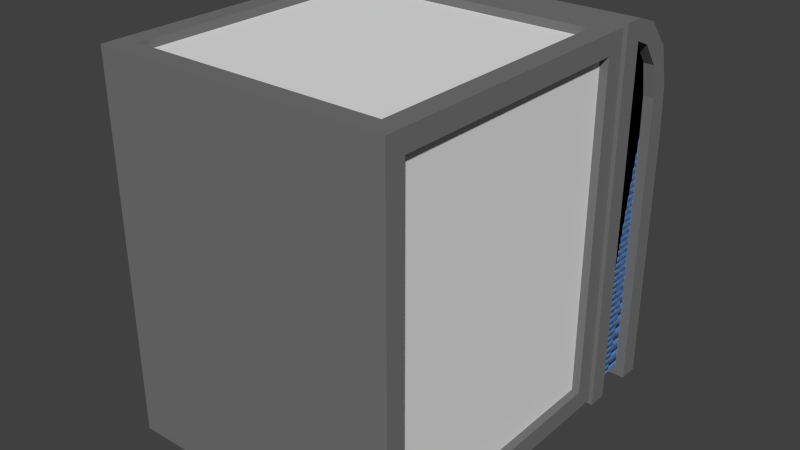 # Source: container2.blend  (saved by Blender 2.74.0; exported with 4.5.12 LTS)
import bpy
from mathutils import Matrix  # noqa: F401  (used for matrix-valued properties, if any)

bpy.ops.wm.read_factory_settings(use_empty=True)
scene = bpy.context.scene
scene.name = 'Scene'

# ---- collections
col_collection_1 = bpy.data.collections.new('Collection 1'); scene.collection.children.link(col_collection_1)

# ---- materials (node trees are filled in below, after node groups)
mat_frame = bpy.data.materials.new('Frame')
mat_frame.alpha_threshold = 0.0
mat_frame.use_transparent_shadow = False
mat_frame.diffuse_color = (0.1789, 0.1789, 0.1789, 1.0)
mat_frame.roughness = 0.5
mat_frame.line_color = (0.0, 0.0, 0.0, 1.0)
mat_glass = bpy.data.materials.new('Glass')
mat_glass.alpha_threshold = 0.0
mat_glass.use_transparent_shadow = False
mat_glass.diffuse_color = (0.1821, 0.3778, 0.8, 1.0)
mat_glass.roughness = 0.5
mat_box = bpy.data.materials.new('Box')
mat_box.alpha_threshold = 0.0
mat_box.use_transparent_shadow = False
mat_box.roughness = 0.5

# ---- material node trees

# ---- world
world_world = bpy.data.worlds.new('World'); scene.world = world_world
world_world.color = (0.05088, 0.05088, 0.05088)
world_world.use_sun_shadow = False
world_world.sun_shadow_jitter_overblur = 0.0
world_world.cycles.sampling_method = 'MANUAL'
world_world.cycles.sample_map_resolution = 256

# ---- meshes
me_cube_001 = bpy.data.meshes.new('Cube.001')
me_cube_001.from_pydata([(-0.025, 0.175, 0.175), (-0.025, 0.05, 0.45), (-0.025, 0.1004, 0.4309), (-0.025, 0.1504, 0.3688), (-0.025, 0.171, 0.2805), (-0.1781, 0.175, 0.1446), (-0.305, 0.05, 0.45), (-0.2962, 0.1004, 0.4288), (-0.2675, 0.1504, 0.3598), (-0.2268, 0.171, 0.2617), (-0.3078, 0.175, 0.05784), (-0.7, 0.05, 0.45), (-0.6728, 0.1004, 0.4228), (-0.5842, 0.1504, 0.3342), (-0.4582, 0.171, 0.2082), (-0.3946, 0.175, -0.07193), (-0.7, 0.05, 0.05333), (-0.6788, 0.1004, 0.04464), (-0.6098, 0.1504, 0.01635), (-0.5117, 0.171, -0.02389), (-0.425, 0.175, -0.225), (-0.7, 0.05, -0.225), (-0.6809, 0.1004, -0.225), (-0.6188, 0.1504, -0.225), (-0.5305, 0.171, -0.225), (-0.425, 0.175, -0.425), (-0.7, 0.05, -0.425), (-0.6809, 0.1004, -0.425), (-0.6188, 0.1504, -0.425), (-0.5305, 0.171, -0.425), (1.974e-07, 0.15, -0.45), (-0.675, 0.05, -0.45), (-0.6578, 0.09086, -0.45), (-0.6011, 0.1327, -0.45), (-0.5209, 0.1479, -0.45), (-0.425, 0.15, -0.45), (-3.39e-07, 0.05, -0.45), (-3.39e-07, 0.15, 0.175), (-3.39e-07, 0.05, 0.425), (-3.39e-07, 0.09086, 0.4078), (-3.39e-07, 0.1327, 0.3511), (-3.39e-07, 0.1479, 0.2709), (-0.025, 0.175, 0.175), (-0.025, 0.05, 0.45), (-0.025, 0.1004, 0.4309), (-0.025, 0.1504, 0.3688), (-0.025, 0.171, 0.2805), (-0.1781, 0.175, 0.1446), (-0.305, 0.05, 0.45), (-0.2962, 0.1004, 0.4288), (-0.2675, 0.1504, 0.3598), (-0.2268, 0.171, 0.2617), (-0.3078, 0.175, 0.05784), (-0.7, 0.05, 0.45), (-0.6728, 0.1004, 0.4228), (-0.5842, 0.1504, 0.3342), (-0.4582, 0.171, 0.2082), (-0.3946, 0.175, -0.07193), (-0.7, 0.05, 0.05333), (-0.6788, 0.1004, 0.04464), (-0.6098, 0.1504, 0.01635), (-0.5117, 0.171, -0.02389), (-0.425, 0.175, -0.225), (-0.7, 0.05, -0.225), (-0.6809, 0.1004, -0.225), (-0.6188, 0.1504, -0.225), (-0.5305, 0.171, -0.225), (-0.425, 0.175, -0.425), (-0.7, 0.05, -0.425), (-0.6809, 0.1004, -0.425), (-0.6188, 0.1504, -0.425), (-0.5305, 0.171, -0.425), (1.974e-07, 0.15, -0.45), (-0.675, 0.05, -0.45), (-0.6578, 0.09086, -0.45), (-0.6011, 0.1327, -0.45), (-0.5209, 0.1479, -0.45), (-0.425, 0.15, -0.45), (-3.39e-07, 0.05, -0.45), (-3.39e-07, 0.15, 0.175), (-3.39e-07, 0.05, 0.425), (-3.39e-07, 0.09086, 0.4078), (-3.39e-07, 0.1327, 0.3511), (-3.39e-07, 0.1479, 0.2709), (0.025, 0.05, -0.475), (-0.025, 0.05, -0.425), (-0.725, -1.304e-08, -0.475), (-0.675, -1.304e-08, -0.425), (-0.025, 0.15, 0.175), (-0.425, 0.15, -0.425), (0.025, 0.2, -0.475), (-0.025, 0.2, 0.175), (-0.425, 0.2, -0.425), (0.025, 0.15, -0.475), (0.025, 0.15, 0.175), (0.025, 0.2, 0.175), (-0.425, 0.2, -0.475), (0.025, 0.05, 0.425), (0.025, 0.05, 0.475), (-0.025, 0.05, 0.425), (-0.025, 0.05, 0.475), (0.025, 0.09086, 0.4078), (0.025, 0.11, 0.454), (-0.025, 0.09086, 0.4078), (-0.025, 0.11, 0.454), (0.025, 0.1327, 0.3511), (0.025, 0.1681, 0.3865), (-0.025, 0.1327, 0.3511), (-0.025, 0.1681, 0.3865), (0.025, 0.1479, 0.2709), (0.025, 0.1941, 0.29), (-0.025, 0.1479, 0.2709), (-0.025, 0.1941, 0.29), (-0.425, 0.15, -0.475), (-0.3946, 0.2, -0.07193), (-0.425, 0.2, -0.225), (-0.675, 0.05, -0.425), (-0.725, 0.05, -0.425), (-0.675, 0.05, -0.475), (-0.725, 0.05, -0.475), (-0.6578, 0.09086, -0.425), (-0.704, 0.11, -0.425), (-0.6578, 0.09086, -0.475), (-0.704, 0.11, -0.475), (-0.6011, 0.1327, -0.425), (-0.6365, 0.1681, -0.425), (-0.6011, 0.1327, -0.475), (-0.6365, 0.1681, -0.475), (-0.5209, 0.1479, -0.425), (-0.54, 0.1941, -0.425), (-0.5209, 0.1479, -0.475), (-0.54, 0.1941, -0.475), (-0.3078, 0.2, 0.05784), (-0.1781, 0.2, 0.1446), (-0.3946, 0.15, -0.07193), (-0.425, 0.15, -0.225), (-0.3078, 0.15, 0.05784), (-0.1781, 0.15, 0.1446), (0.025, 4.657e-08, 0.475), (-0.025, 4.657e-08, 0.425), (0.025, 4.657e-08, -0.475), (-0.025, 4.657e-08, -0.425), (-0.725, -1.304e-08, 0.475), (-0.675, -1.304e-08, 0.425), (-0.675, 0.05, 0.425), (-0.725, 0.05, 0.475)], [], [(1, 2, 7, 6), (2, 3, 8, 7), (4, 0, 5, 9), (3, 4, 9, 8), (6, 7, 12, 11), (7, 8, 13, 12), (9, 5, 10, 14), (8, 9, 14, 13), (11, 12, 17, 16), (12, 13, 18, 17), (14, 10, 15, 19), (13, 14, 19, 18), (16, 17, 22, 21), (17, 18, 23, 22), (19, 15, 20, 24), (18, 19, 24, 23), (21, 22, 27, 26), (22, 23, 28, 27), (24, 20, 25, 29), (23, 24, 29, 28), (36, 39, 38), (36, 40, 39), (41, 40, 36), (41, 36, 37), (30, 37, 36), (31, 32, 36), (32, 33, 36), (33, 34, 36), (35, 36, 34), (30, 36, 35), (43, 48, 49, 44), (44, 49, 50, 45), (46, 51, 47, 42), (45, 50, 51, 46), (48, 53, 54, 49), (49, 54, 55, 50), (51, 56, 52, 47), (50, 55, 56, 51), (53, 58, 59, 54), (54, 59, 60, 55), (56, 61, 57, 52), (55, 60, 61, 56), (58, 63, 64, 59), (59, 64, 65, 60), (61, 66, 62, 57), (60, 65, 66, 61), (63, 68, 69, 64), (64, 69, 70, 65), (66, 71, 67, 62), (65, 70, 71, 66), (78, 80, 81), (78, 81, 82), (83, 78, 82), (83, 79, 78), (72, 78, 79), (73, 78, 74), (74, 78, 75), (75, 78, 76), (77, 76, 78), (72, 77, 78), (93, 136, 134), (93, 134, 135), (84, 118, 116, 85), (88, 91, 133, 137), (103, 107, 105, 101), (99, 103, 101, 97), (98, 102, 104, 100), (133, 132, 136, 137), (97, 101, 102, 98), (107, 111, 109, 105), (102, 106, 108, 104), (100, 104, 103, 99), (101, 105, 106, 102), (104, 108, 107, 103), (106, 110, 112, 108), (91, 88, 111, 112), (105, 109, 110, 106), (95, 110, 109, 94), (91, 112, 110, 95), (94, 109, 111, 88), (122, 126, 124, 120), (118, 122, 120, 116), (117, 121, 123, 119), (119, 123, 122, 118), (108, 112, 111, 107), (126, 130, 128, 124), (121, 125, 127, 123), (123, 127, 126, 122), (116, 120, 121, 117), (120, 124, 125, 121), (125, 129, 131, 127), (127, 131, 130, 126), (132, 114, 134, 136), (124, 128, 129, 125), (114, 115, 135, 134), (87, 116, 144, 143), (96, 113, 130, 131), (89, 135, 115, 92), (96, 131, 129, 92), (89, 128, 130, 113), (93, 137, 136), (93, 88, 137), (97, 138, 140, 84), (139, 99, 85, 141), (99, 97, 84, 85), (138, 139, 141, 140), (117, 86, 142, 145), (86, 87, 143, 142), (98, 100, 138), (85, 116, 87, 141), (138, 142, 143, 139), (92, 129, 128, 89), (90, 132, 133), (90, 114, 132), (139, 143, 144, 99), (117, 145, 144, 116), (141, 87, 86, 140), (89, 93, 135), (90, 115, 114), (140, 86, 118, 84), (117, 119, 86), (90, 133, 91), (90, 91, 95), (100, 145, 142, 138), (145, 100, 99, 144), (97, 98, 138), (119, 118, 86), (92, 90, 96), (93, 113, 96, 90), (93, 89, 113), (94, 93, 90, 95), (88, 93, 94), (90, 92, 115)])
me_cube_001.polygons.foreach_set('material_index', [1, 1, 1, 1, 1, 1, 1, 1, 1, 1, 1, 1, 1, 1, 1, 1, 1, 1, 1, 1, 1, 1, 1, 1, 1, 1, 1, 1, 1, 1, 1, 1, 1, 1, 1, 1, 1, 1, 1, 1, 1, 1, 1, 1, 1, 1, 1, 1, 1, 1, 1, 1, 1, 1, 1, 1, 1, 1, 1, 1, 0, 0, 0, 0, 0, 0, 0, 0, 0, 0, 0, 0, 0, 0, 0, 0, 0, 0, 0, 0, 0, 0, 0, 0, 0, 0, 0, 0, 0, 0, 0, 0, 0, 0, 0, 0, 0, 0, 0, 0, 0, 0, 0, 0, 0, 0, 0, 0, 0, 0, 0, 0, 0, 0, 0, 0, 0, 0, 0, 0, 0, 0, 0, 0, 0, 0, 0, 0, 0, 0, 0, 0, 0])
me_cube_001.materials.append(mat_frame)
me_cube_001.materials.append(mat_glass)
me_cube_001.use_remesh_preserve_volume = False
me_cube_001.use_remesh_preserve_attributes = False
me_cube_001.use_mirror_vertex_groups = False
me_cube_001.update()
me_cube = bpy.data.meshes.new('Cube')
me_cube.from_pydata([(-0.415, 0.775, -0.415), (0.215, 0.775, 0.415), (0.215, 0.775, -0.415), (-0.415, 0.075, 0.415), (0.215, 0.075, 0.465), (-0.415, 0.075, 0.465), (0.215, 0.725, 0.465), (-0.415, 0.725, 0.465), (0.265, 0.725, -0.415), (0.265, 0.725, 0.415), (0.265, 0.075, -0.415), (0.265, 0.075, 0.415), (0.265, 0.025, 0.465), (0.265, 0.775, 0.465), (0.215, 0.725, -0.465), (-0.415, 0.725, -0.465), (0.215, 0.075, -0.465), (-0.415, 0.075, -0.465), (0.265, 0.775, -0.465), (0.265, 0.025, -0.465), (-0.465, 0.075, 0.415), (-0.465, 0.075, -0.415), (-0.465, 0.725, 0.415), (-0.465, 0.725, -0.415), (-0.465, 0.025, 0.465), (-0.465, 0.775, 0.465), (-0.465, 0.775, -0.465), (-0.465, 0.025, -0.465), (0.215, 0.075, -0.415), (0.215, 0.075, 0.415), (-0.415, 0.775, 0.415), (-0.415, 0.075, -0.415), (0.215, 0.075, 0.445), (-0.415, 0.075, 0.445), (0.215, 0.725, 0.445), (-0.415, 0.725, 0.445), (0.245, 0.725, -0.415), (0.245, 0.725, 0.415), (0.245, 0.075, -0.415), (0.245, 0.075, 0.415), (0.215, 0.725, -0.445), (-0.415, 0.725, -0.445), (0.215, 0.075, -0.445), (-0.415, 0.075, -0.445), (-0.445, 0.075, 0.415), (-0.445, 0.075, -0.415), (-0.445, 0.725, 0.415), (-0.445, 0.725, -0.415)], [], [(15, 17, 27, 26), (2, 0, 31, 28), (7, 5, 33, 35), (1, 2, 28, 29), (10, 8, 36, 38), (11, 9, 13, 12), (6, 4, 12, 13), (17, 15, 41, 43), (16, 14, 18, 19), (8, 10, 19, 18), (3, 29, 28, 31), (22, 20, 24, 25), (22, 23, 47, 46), (21, 23, 26, 27), (27, 19, 12, 24), (5, 7, 25, 24), (20, 21, 27, 24), (17, 16, 19, 27), (10, 11, 12, 19), (30, 1, 29, 3), (0, 30, 3, 31), (9, 8, 18, 13), (7, 6, 13, 25), (1, 30, 25, 13), (2, 1, 13, 18), (34, 35, 33, 32), (6, 7, 35, 34), (4, 6, 34, 32), (5, 4, 32, 33), (36, 37, 39, 38), (9, 11, 39, 37), (11, 10, 38, 39), (8, 9, 37, 36), (41, 40, 42, 43), (16, 17, 43, 42), (14, 16, 42, 40), (15, 14, 40, 41), (46, 47, 45, 44), (23, 21, 45, 47), (20, 22, 46, 44), (21, 20, 44, 45), (0, 2, 18, 26), (14, 15, 26, 18), (30, 0, 26, 25), (23, 22, 25, 26), (4, 5, 24, 12)])
me_cube.polygons.foreach_set('material_index', [0, 0, 0, 0, 0, 0, 0, 0, 0, 0, 0, 0, 0, 0, 0, 0, 0, 0, 0, 0, 0, 0, 0, 0, 0, 1, 0, 0, 0, 1, 0, 0, 0, 1, 0, 0, 0, 1, 0, 0, 0, 0, 0, 0, 0, 0])
me_cube.materials.append(mat_frame)
me_cube.materials.append(mat_box)
me_cube.use_remesh_preserve_volume = False
me_cube.use_remesh_preserve_attributes = False
me_cube.use_mirror_vertex_groups = False
me_cube.update()

# ---- objects
ob_top = bpy.data.objects.new('Top', me_cube_001)
ob_box = bpy.data.objects.new('Box', me_cube)

# ---- transforms, parenting, visibility, modifiers, constraints
ob_top.location = (0.25, 0.775, 0.0)
ob_top.lock_rotations_4d = False
ob_top.empty_display_type = 'ARROWS'
ob_top.lineart.crease_threshold = 0.0
ob_box.location = (0.0, 0.0, 0.0)
ob_box.lock_rotations_4d = False
ob_box.empty_display_type = 'ARROWS'
ob_box.lineart.crease_threshold = 0.0

# ---- collection membership
col_collection_1.objects.link(ob_top)
col_collection_1.objects.link(ob_box)

# ---- scene / render settings (as saved in the file)
scene.frame_start = 1; scene.frame_end = 250; scene.frame_set(1)
scene.render.engine = 'BLENDER_EEVEE_NEXT'
scene.render.resolution_percentage = 50
scene.render.dither_intensity = 0.0
scene.cycles.use_denoising = False
scene.cycles.samples = 10
scene.cycles.sampling_pattern = 'TABULATED_SOBOL'
scene.cycles.light_sampling_threshold = 0.0
scene.cycles.use_adaptive_sampling = False
scene.cycles.use_light_tree = False
scene.cycles.blur_glossy = 0.0
scene.cycles.pixel_filter_type = 'GAUSSIAN'
scene.cycles.sample_clamp_indirect = 0.0
scene.view_settings.view_transform = 'Standard'
bpy.context.view_layer.update()

# ---- added for rendering (the .blend has no active camera and no usable light): camera, sun
cam_auto = bpy.data.cameras.new('AutoCamera')
cam_auto.lens = 50.0
cam_auto.sensor_width = 36.0
cam_auto.clip_end = 1000.0
ob_auto_camera = bpy.data.objects.new('AutoCamera', cam_auto)
scene.collection.objects.link(ob_auto_camera)
ob_auto_camera.location = (1.32361, -1.20834, 1.13889)
ob_auto_camera.rotation_euler = (1.09748, -7.21219e-08, 0.694738)
scene.camera = ob_auto_camera
light_auto_sun = bpy.data.lights.new('AutoSun', 'SUN')
light_auto_sun.energy = 3.0
light_auto_sun.angle = 0.0523599
ob_auto_sun = bpy.data.objects.new('AutoSun', light_auto_sun)
scene.collection.objects.link(ob_auto_sun)
ob_auto_sun.rotation_euler = (0.872665, 0.174533, 0.523599)
bpy.context.view_layer.update()
